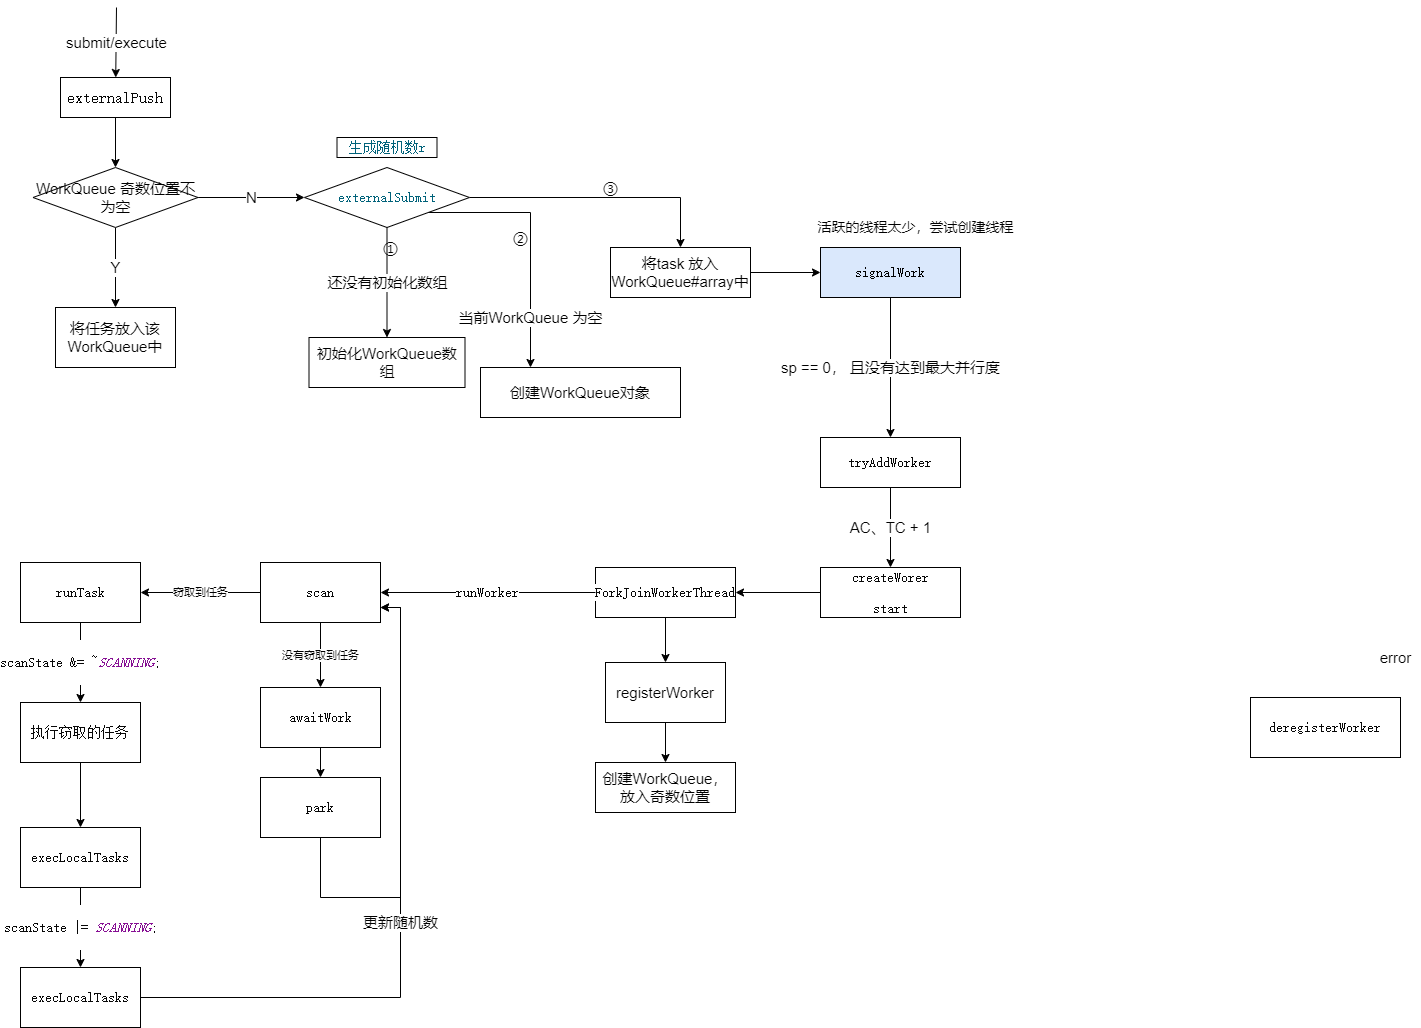

The diagram above was exported from draw.io. Its source (the exported page's mxGraphModel, read from the mxfile embedded in the PNG):
<mxGraphModel dx="1416" dy="818" grid="1" gridSize="10" guides="1" tooltips="1" connect="1" arrows="1" fold="1" page="1" pageScale="1" pageWidth="827" pageHeight="1169" math="0" shadow="0">
  <root>
    <mxCell id="MP2NV3x7yvTkWiTwlmbP-0" />
    <mxCell id="MP2NV3x7yvTkWiTwlmbP-1" parent="MP2NV3x7yvTkWiTwlmbP-0" />
    <mxCell id="DS5D81ZHK7PBbikZtrBN-3" value="" style="edgeStyle=orthogonalEdgeStyle;rounded=0;orthogonalLoop=1;jettySize=auto;html=1;fontSize=15;" parent="MP2NV3x7yvTkWiTwlmbP-1" source="DS5D81ZHK7PBbikZtrBN-0" target="DS5D81ZHK7PBbikZtrBN-2" edge="1">
      <mxGeometry relative="1" as="geometry" />
    </mxCell>
    <mxCell id="DS5D81ZHK7PBbikZtrBN-0" value="&lt;pre style=&quot;background-color: rgb(255, 255, 255); color: rgb(8, 8, 8); font-family: &amp;quot;jetbrains mono&amp;quot;, monospace; font-size: 15px;&quot;&gt;externalPush&lt;/pre&gt;" style="rounded=0;whiteSpace=wrap;html=1;fontSize=15;" parent="MP2NV3x7yvTkWiTwlmbP-1" vertex="1">
      <mxGeometry x="170" y="190" width="110" height="40" as="geometry" />
    </mxCell>
    <mxCell id="DS5D81ZHK7PBbikZtrBN-1" value="&lt;font style=&quot;font-size: 15px&quot;&gt;submit/execute&lt;/font&gt;" style="endArrow=classic;html=1;fontSize=15;" parent="MP2NV3x7yvTkWiTwlmbP-1" target="DS5D81ZHK7PBbikZtrBN-0" edge="1">
      <mxGeometry width="50" height="50" relative="1" as="geometry">
        <mxPoint x="226" y="120" as="sourcePoint" />
        <mxPoint x="280" y="80" as="targetPoint" />
      </mxGeometry>
    </mxCell>
    <mxCell id="DS5D81ZHK7PBbikZtrBN-5" value="Y&lt;br&gt;" style="edgeStyle=orthogonalEdgeStyle;rounded=0;orthogonalLoop=1;jettySize=auto;html=1;fontSize=15;" parent="MP2NV3x7yvTkWiTwlmbP-1" source="DS5D81ZHK7PBbikZtrBN-2" target="DS5D81ZHK7PBbikZtrBN-4" edge="1">
      <mxGeometry relative="1" as="geometry" />
    </mxCell>
    <mxCell id="DS5D81ZHK7PBbikZtrBN-9" value="N" style="edgeStyle=orthogonalEdgeStyle;rounded=0;orthogonalLoop=1;jettySize=auto;html=1;fontSize=15;" parent="MP2NV3x7yvTkWiTwlmbP-1" source="DS5D81ZHK7PBbikZtrBN-2" target="DS5D81ZHK7PBbikZtrBN-8" edge="1">
      <mxGeometry relative="1" as="geometry" />
    </mxCell>
    <mxCell id="DS5D81ZHK7PBbikZtrBN-2" value="&lt;font style=&quot;font-size: 15px&quot;&gt;WorkQueue 奇数位置不为空&lt;/font&gt;" style="rhombus;whiteSpace=wrap;html=1;rounded=0;fontSize=15;" parent="MP2NV3x7yvTkWiTwlmbP-1" vertex="1">
      <mxGeometry x="142.5" y="280" width="165" height="60" as="geometry" />
    </mxCell>
    <mxCell id="DS5D81ZHK7PBbikZtrBN-4" value="将任务放入该WorkQueue中" style="whiteSpace=wrap;html=1;rounded=0;fontSize=15;" parent="MP2NV3x7yvTkWiTwlmbP-1" vertex="1">
      <mxGeometry x="165" y="420" width="120" height="60" as="geometry" />
    </mxCell>
    <mxCell id="fhUgqu8JNu1286ByIVwm-1" value="还没有初始化数组" style="edgeStyle=orthogonalEdgeStyle;rounded=0;orthogonalLoop=1;jettySize=auto;html=1;fontSize=15;" parent="MP2NV3x7yvTkWiTwlmbP-1" source="DS5D81ZHK7PBbikZtrBN-8" target="fhUgqu8JNu1286ByIVwm-0" edge="1">
      <mxGeometry relative="1" as="geometry" />
    </mxCell>
    <mxCell id="fhUgqu8JNu1286ByIVwm-3" value="当前WorkQueue 为空" style="edgeStyle=orthogonalEdgeStyle;rounded=0;orthogonalLoop=1;jettySize=auto;html=1;fontSize=15;exitX=1;exitY=1;exitDx=0;exitDy=0;" parent="MP2NV3x7yvTkWiTwlmbP-1" edge="1">
      <mxGeometry x="0.6113" relative="1" as="geometry">
        <mxPoint x="537.75" y="325" as="sourcePoint" />
        <mxPoint x="640" y="480" as="targetPoint" />
        <Array as="points">
          <mxPoint x="640" y="325" />
        </Array>
        <mxPoint as="offset" />
      </mxGeometry>
    </mxCell>
    <mxCell id="B1LZVQQDXVkcOKV4o7ct-3" style="edgeStyle=orthogonalEdgeStyle;rounded=0;orthogonalLoop=1;jettySize=auto;html=1;exitX=1;exitY=0.5;exitDx=0;exitDy=0;fontSize=15;" parent="MP2NV3x7yvTkWiTwlmbP-1" source="DS5D81ZHK7PBbikZtrBN-8" target="B1LZVQQDXVkcOKV4o7ct-0" edge="1">
      <mxGeometry relative="1" as="geometry" />
    </mxCell>
    <mxCell id="DS5D81ZHK7PBbikZtrBN-8" value="&lt;pre style=&quot;background-color: #ffffff ; color: #080808 ; font-family: &amp;#34;jetbrains mono&amp;#34; , monospace ; font-size: 10.5pt&quot;&gt;&lt;span style=&quot;color: #00627a&quot;&gt;externalSubmit&lt;/span&gt;&lt;/pre&gt;" style="rhombus;whiteSpace=wrap;html=1;rounded=0;fontSize=15;" parent="MP2NV3x7yvTkWiTwlmbP-1" vertex="1">
      <mxGeometry x="414" y="280" width="165" height="60" as="geometry" />
    </mxCell>
    <mxCell id="fhUgqu8JNu1286ByIVwm-0" value="&lt;span style=&quot;background-color: rgb(255 , 255 , 255)&quot;&gt;初始化WorkQueue数组&lt;/span&gt;" style="whiteSpace=wrap;html=1;rounded=0;fontSize=15;" parent="MP2NV3x7yvTkWiTwlmbP-1" vertex="1">
      <mxGeometry x="418.5" y="450" width="156" height="50" as="geometry" />
    </mxCell>
    <mxCell id="fhUgqu8JNu1286ByIVwm-2" value="创建WorkQueue对象" style="whiteSpace=wrap;html=1;rounded=0;fontSize=15;" parent="MP2NV3x7yvTkWiTwlmbP-1" vertex="1">
      <mxGeometry x="590" y="480" width="200" height="50" as="geometry" />
    </mxCell>
    <mxCell id="B1LZVQQDXVkcOKV4o7ct-9" value="" style="edgeStyle=orthogonalEdgeStyle;rounded=0;orthogonalLoop=1;jettySize=auto;html=1;fontSize=15;" parent="MP2NV3x7yvTkWiTwlmbP-1" source="B1LZVQQDXVkcOKV4o7ct-0" target="B1LZVQQDXVkcOKV4o7ct-8" edge="1">
      <mxGeometry relative="1" as="geometry" />
    </mxCell>
    <mxCell id="B1LZVQQDXVkcOKV4o7ct-0" value="将task 放入WorkQueue#array中" style="whiteSpace=wrap;html=1;rounded=0;fontSize=15;" parent="MP2NV3x7yvTkWiTwlmbP-1" vertex="1">
      <mxGeometry x="720" y="360" width="140" height="50" as="geometry" />
    </mxCell>
    <mxCell id="B1LZVQQDXVkcOKV4o7ct-1" value="&lt;pre style=&quot;background-color: rgb(255 , 255 , 255) ; color: rgb(8 , 8 , 8) ; font-family: &amp;#34;jetbrains mono&amp;#34; , monospace ; font-size: 10.5pt&quot;&gt;&lt;span style=&quot;color: rgb(0 , 98 , 122)&quot;&gt;生成随机数r&lt;/span&gt;&lt;/pre&gt;" style="whiteSpace=wrap;html=1;fontSize=15;" parent="MP2NV3x7yvTkWiTwlmbP-1" vertex="1">
      <mxGeometry x="446.5" y="250" width="100" height="20" as="geometry" />
    </mxCell>
    <mxCell id="B1LZVQQDXVkcOKV4o7ct-4" value="①" style="text;html=1;align=center;verticalAlign=middle;resizable=0;points=[];autosize=1;fontSize=15;" parent="MP2NV3x7yvTkWiTwlmbP-1" vertex="1">
      <mxGeometry x="485" y="350" width="30" height="20" as="geometry" />
    </mxCell>
    <mxCell id="B1LZVQQDXVkcOKV4o7ct-5" value="②" style="text;html=1;align=center;verticalAlign=middle;resizable=0;points=[];autosize=1;fontSize=15;" parent="MP2NV3x7yvTkWiTwlmbP-1" vertex="1">
      <mxGeometry x="615" y="340" width="30" height="20" as="geometry" />
    </mxCell>
    <mxCell id="B1LZVQQDXVkcOKV4o7ct-6" value="③" style="text;html=1;align=center;verticalAlign=middle;resizable=0;points=[];autosize=1;fontSize=15;" parent="MP2NV3x7yvTkWiTwlmbP-1" vertex="1">
      <mxGeometry x="705" y="290" width="30" height="20" as="geometry" />
    </mxCell>
    <mxCell id="EXEEQaUahBrYQ1qSV1fm-1" value="sp == 0， 且没有达到最大并行度" style="edgeStyle=orthogonalEdgeStyle;rounded=0;orthogonalLoop=1;jettySize=auto;html=1;fontSize=15;" parent="MP2NV3x7yvTkWiTwlmbP-1" source="B1LZVQQDXVkcOKV4o7ct-8" target="EXEEQaUahBrYQ1qSV1fm-0" edge="1">
      <mxGeometry relative="1" as="geometry" />
    </mxCell>
    <mxCell id="B1LZVQQDXVkcOKV4o7ct-8" value="&lt;pre style=&quot;font-family: &amp;quot;jetbrains mono&amp;quot;, monospace; font-size: 10.5pt;&quot;&gt;signalWork&lt;/pre&gt;" style="whiteSpace=wrap;html=1;rounded=0;fontSize=15;fillColor=#dae8fc;labelBackgroundColor=none;labelBorderColor=none;" parent="MP2NV3x7yvTkWiTwlmbP-1" vertex="1">
      <mxGeometry x="930" y="360" width="140" height="50" as="geometry" />
    </mxCell>
    <mxCell id="khOaSG5R5IEwD9wqOiD0-1" value="AC、TC + 1" style="edgeStyle=orthogonalEdgeStyle;rounded=0;orthogonalLoop=1;jettySize=auto;html=1;fontSize=15;fontColor=#000000;" parent="MP2NV3x7yvTkWiTwlmbP-1" source="EXEEQaUahBrYQ1qSV1fm-0" target="khOaSG5R5IEwD9wqOiD0-0" edge="1">
      <mxGeometry relative="1" as="geometry" />
    </mxCell>
    <mxCell id="EXEEQaUahBrYQ1qSV1fm-0" value="&lt;pre style=&quot;background-color: #ffffff ; color: #080808 ; font-family: &amp;#34;jetbrains mono&amp;#34; , monospace ; font-size: 10.5pt&quot;&gt;&lt;pre style=&quot;font-family: &amp;#34;jetbrains mono&amp;#34; , monospace ; font-size: 10.5pt&quot;&gt;tryAddWorker&lt;/pre&gt;&lt;/pre&gt;" style="whiteSpace=wrap;html=1;rounded=0;fontSize=15;" parent="MP2NV3x7yvTkWiTwlmbP-1" vertex="1">
      <mxGeometry x="930" y="550" width="140" height="50" as="geometry" />
    </mxCell>
    <mxCell id="khOaSG5R5IEwD9wqOiD0-3" value="" style="edgeStyle=orthogonalEdgeStyle;rounded=0;orthogonalLoop=1;jettySize=auto;html=1;fontSize=15;fontColor=#000000;" parent="MP2NV3x7yvTkWiTwlmbP-1" source="khOaSG5R5IEwD9wqOiD0-0" target="khOaSG5R5IEwD9wqOiD0-2" edge="1">
      <mxGeometry relative="1" as="geometry" />
    </mxCell>
    <mxCell id="khOaSG5R5IEwD9wqOiD0-0" value="&lt;pre style=&quot;background-color: #ffffff ; color: #080808 ; font-family: &amp;#34;jetbrains mono&amp;#34; , monospace ; font-size: 10.5pt&quot;&gt;&lt;pre style=&quot;font-family: &amp;#34;jetbrains mono&amp;#34; , monospace ; font-size: 10.5pt&quot;&gt;createWorer&lt;/pre&gt;&lt;pre style=&quot;font-family: &amp;#34;jetbrains mono&amp;#34; , monospace ; font-size: 10.5pt&quot;&gt;start&lt;/pre&gt;&lt;/pre&gt;" style="whiteSpace=wrap;html=1;rounded=0;fontSize=15;" parent="MP2NV3x7yvTkWiTwlmbP-1" vertex="1">
      <mxGeometry x="930" y="680" width="140" height="50" as="geometry" />
    </mxCell>
    <mxCell id="VloGmi31nV5qAem-SAeD-0" style="edgeStyle=orthogonalEdgeStyle;rounded=0;orthogonalLoop=1;jettySize=auto;html=1;exitX=0.5;exitY=1;exitDx=0;exitDy=0;entryX=0.5;entryY=0;entryDx=0;entryDy=0;fontSize=14;" parent="MP2NV3x7yvTkWiTwlmbP-1" source="khOaSG5R5IEwD9wqOiD0-2" target="Cdcay9eHCINEVBNJCXri-0" edge="1">
      <mxGeometry relative="1" as="geometry" />
    </mxCell>
    <mxCell id="khOaSG5R5IEwD9wqOiD0-2" value="&lt;pre style=&quot;background-color: #ffffff ; color: #080808 ; font-family: &amp;#34;jetbrains mono&amp;#34; , monospace ; font-size: 10.5pt&quot;&gt;&lt;pre style=&quot;font-family: &amp;#34;jetbrains mono&amp;#34; , monospace ; font-size: 10.5pt&quot;&gt;ForkJoinWorkerThread&lt;/pre&gt;&lt;/pre&gt;" style="whiteSpace=wrap;html=1;rounded=0;fontSize=15;" parent="MP2NV3x7yvTkWiTwlmbP-1" vertex="1">
      <mxGeometry x="705" y="680" width="140" height="50" as="geometry" />
    </mxCell>
    <mxCell id="khOaSG5R5IEwD9wqOiD0-6" value="&lt;pre style=&quot;background-color: #ffffff ; color: #080808 ; font-family: &amp;#34;jetbrains mono&amp;#34; , monospace ; font-size: 10.5pt&quot;&gt;deregisterWorker&lt;/pre&gt;" style="whiteSpace=wrap;html=1;labelBackgroundColor=none;strokeColor=#000000;fillColor=none;fontSize=15;fontColor=#000000;" parent="MP2NV3x7yvTkWiTwlmbP-1" vertex="1">
      <mxGeometry x="1360" y="810" width="150" height="60" as="geometry" />
    </mxCell>
    <mxCell id="khOaSG5R5IEwD9wqOiD0-7" value="error" style="text;html=1;align=center;verticalAlign=middle;resizable=0;points=[];autosize=1;fontSize=15;fontColor=#000000;" parent="MP2NV3x7yvTkWiTwlmbP-1" vertex="1">
      <mxGeometry x="1480" y="760" width="50" height="20" as="geometry" />
    </mxCell>
    <mxCell id="mIXMN8g8dUQs72geokEp-1" value="" style="edgeStyle=orthogonalEdgeStyle;rounded=0;orthogonalLoop=1;jettySize=auto;html=1;fontSize=15;fontColor=#000000;" parent="MP2NV3x7yvTkWiTwlmbP-1" source="Cdcay9eHCINEVBNJCXri-0" target="mIXMN8g8dUQs72geokEp-0" edge="1">
      <mxGeometry relative="1" as="geometry" />
    </mxCell>
    <mxCell id="Cdcay9eHCINEVBNJCXri-0" value="registerWorker" style="whiteSpace=wrap;html=1;labelBackgroundColor=none;strokeColor=#000000;fillColor=none;fontSize=15;fontColor=#000000;" parent="MP2NV3x7yvTkWiTwlmbP-1" vertex="1">
      <mxGeometry x="715" y="775" width="120" height="60" as="geometry" />
    </mxCell>
    <mxCell id="mIXMN8g8dUQs72geokEp-0" value="创建WorkQueue，放入奇数位置" style="whiteSpace=wrap;html=1;fontSize=15;fillColor=none;" parent="MP2NV3x7yvTkWiTwlmbP-1" vertex="1">
      <mxGeometry x="705" y="875" width="140" height="50" as="geometry" />
    </mxCell>
    <mxCell id="GNFgM01OuCswsC5ZUXhd-1" value="没有窃取到任务" style="edgeStyle=orthogonalEdgeStyle;rounded=0;orthogonalLoop=1;jettySize=auto;html=1;" parent="MP2NV3x7yvTkWiTwlmbP-1" source="OU1whKO9sIZL7Q3mT0Yq-0" target="GNFgM01OuCswsC5ZUXhd-0" edge="1">
      <mxGeometry relative="1" as="geometry" />
    </mxCell>
    <mxCell id="GNFgM01OuCswsC5ZUXhd-3" value="窃取到任务" style="edgeStyle=orthogonalEdgeStyle;rounded=0;orthogonalLoop=1;jettySize=auto;html=1;" parent="MP2NV3x7yvTkWiTwlmbP-1" source="OU1whKO9sIZL7Q3mT0Yq-0" target="GNFgM01OuCswsC5ZUXhd-2" edge="1">
      <mxGeometry relative="1" as="geometry" />
    </mxCell>
    <mxCell id="OU1whKO9sIZL7Q3mT0Yq-0" value="&lt;div style=&quot;background-color:#ffffff;color:#080808&quot;&gt;&lt;pre style=&quot;font-family:'JetBrains Mono',monospace;font-size:10.5pt;&quot;&gt;scan&lt;/pre&gt;&lt;/div&gt;" style="whiteSpace=wrap;html=1;labelBackgroundColor=none;strokeColor=#000000;fillColor=none;fontSize=15;fontColor=#000000;" parent="MP2NV3x7yvTkWiTwlmbP-1" vertex="1">
      <mxGeometry x="370" y="675" width="120" height="60" as="geometry" />
    </mxCell>
    <mxCell id="OU1whKO9sIZL7Q3mT0Yq-1" value="&lt;div style=&quot;color: rgb(8, 8, 8);&quot;&gt;&lt;pre style=&quot;font-family:'JetBrains Mono',monospace;font-size:10.5pt;&quot;&gt;runWorker&lt;/pre&gt;&lt;/div&gt;" style="endArrow=classic;html=1;fontSize=15;fontColor=#000000;exitX=0;exitY=0.5;exitDx=0;exitDy=0;" parent="MP2NV3x7yvTkWiTwlmbP-1" source="khOaSG5R5IEwD9wqOiD0-2" target="OU1whKO9sIZL7Q3mT0Yq-0" edge="1">
      <mxGeometry width="50" height="50" relative="1" as="geometry">
        <mxPoint x="695" y="750" as="sourcePoint" />
        <mxPoint x="410" y="725" as="targetPoint" />
      </mxGeometry>
    </mxCell>
    <mxCell id="nKuEKEIs6ya5wb82mONX-0" value="活跃的线程太少，尝试创建线程" style="text;html=1;align=center;verticalAlign=middle;resizable=0;points=[];autosize=1;fontSize=14;" parent="MP2NV3x7yvTkWiTwlmbP-1" vertex="1">
      <mxGeometry x="920" y="330" width="210" height="20" as="geometry" />
    </mxCell>
    <mxCell id="ALrBocBmEYCWaToI0sUj-1" value="" style="edgeStyle=orthogonalEdgeStyle;rounded=0;orthogonalLoop=1;jettySize=auto;html=1;" parent="MP2NV3x7yvTkWiTwlmbP-1" source="GNFgM01OuCswsC5ZUXhd-0" target="ALrBocBmEYCWaToI0sUj-0" edge="1">
      <mxGeometry relative="1" as="geometry" />
    </mxCell>
    <mxCell id="GNFgM01OuCswsC5ZUXhd-0" value="&lt;div style=&quot;background-color:#ffffff;color:#080808&quot;&gt;&lt;pre style=&quot;font-family:'JetBrains Mono',monospace;font-size:10.5pt;&quot;&gt;&lt;div&gt;&lt;pre style=&quot;font-family:'JetBrains Mono',monospace;font-size:10.5pt;&quot;&gt;awaitWork&lt;/pre&gt;&lt;/div&gt;&lt;/pre&gt;&lt;/div&gt;" style="whiteSpace=wrap;html=1;labelBackgroundColor=none;strokeColor=#000000;fillColor=none;fontSize=15;fontColor=#000000;" parent="MP2NV3x7yvTkWiTwlmbP-1" vertex="1">
      <mxGeometry x="370" y="800" width="120" height="60" as="geometry" />
    </mxCell>
    <mxCell id="sb5x3u4S6wVHzomg2q6y-1" value="&lt;div style=&quot;color: rgb(8, 8, 8);&quot;&gt;&lt;pre style=&quot;font-family:'JetBrains Mono',monospace;font-size:10.5pt;&quot;&gt;scanState &amp;amp;= ~&lt;span style=&quot;color:#871094;font-style:italic;&quot;&gt;SCANNING&lt;/span&gt;;&lt;/pre&gt;&lt;/div&gt;" style="edgeStyle=orthogonalEdgeStyle;rounded=0;orthogonalLoop=1;jettySize=auto;html=1;" parent="MP2NV3x7yvTkWiTwlmbP-1" source="GNFgM01OuCswsC5ZUXhd-2" target="sb5x3u4S6wVHzomg2q6y-0" edge="1">
      <mxGeometry relative="1" as="geometry" />
    </mxCell>
    <mxCell id="GNFgM01OuCswsC5ZUXhd-2" value="&lt;div style=&quot;background-color:#ffffff;color:#080808&quot;&gt;&lt;pre style=&quot;font-family:'JetBrains Mono',monospace;font-size:10.5pt;&quot;&gt;&lt;div&gt;&lt;pre style=&quot;font-family:'JetBrains Mono',monospace;font-size:10.5pt;&quot;&gt;runTask&lt;/pre&gt;&lt;/div&gt;&lt;/pre&gt;&lt;/div&gt;" style="whiteSpace=wrap;html=1;labelBackgroundColor=none;strokeColor=#000000;fillColor=none;fontSize=15;fontColor=#000000;" parent="MP2NV3x7yvTkWiTwlmbP-1" vertex="1">
      <mxGeometry x="130" y="675" width="120" height="60" as="geometry" />
    </mxCell>
    <mxCell id="sb5x3u4S6wVHzomg2q6y-3" value="" style="edgeStyle=orthogonalEdgeStyle;rounded=0;orthogonalLoop=1;jettySize=auto;html=1;" parent="MP2NV3x7yvTkWiTwlmbP-1" source="sb5x3u4S6wVHzomg2q6y-0" target="sb5x3u4S6wVHzomg2q6y-2" edge="1">
      <mxGeometry relative="1" as="geometry" />
    </mxCell>
    <mxCell id="sb5x3u4S6wVHzomg2q6y-0" value="&lt;div style=&quot;background-color:#ffffff;color:#080808&quot;&gt;&lt;pre style=&quot;font-family:'JetBrains Mono',monospace;font-size:10.5pt;&quot;&gt;&lt;pre style=&quot;font-family:'JetBrains Mono',monospace;font-size:10.5pt;&quot;&gt;&lt;pre style=&quot;font-family:'JetBrains Mono',monospace;font-size:10.5pt;&quot;&gt;执行窃取的任务&lt;/pre&gt;&lt;/pre&gt;&lt;/pre&gt;&lt;/div&gt;" style="whiteSpace=wrap;html=1;labelBackgroundColor=none;strokeColor=#000000;fillColor=none;fontSize=15;fontColor=#000000;" parent="MP2NV3x7yvTkWiTwlmbP-1" vertex="1">
      <mxGeometry x="130" y="815" width="120" height="60" as="geometry" />
    </mxCell>
    <mxCell id="sb5x3u4S6wVHzomg2q6y-5" value="&lt;div style=&quot;color: rgb(8, 8, 8);&quot;&gt;&lt;pre style=&quot;font-family:'JetBrains Mono',monospace;font-size:10.5pt;&quot;&gt;scanState |= &lt;span style=&quot;color:#871094;font-style:italic;&quot;&gt;SCANNING&lt;/span&gt;;&lt;/pre&gt;&lt;/div&gt;" style="edgeStyle=orthogonalEdgeStyle;rounded=0;orthogonalLoop=1;jettySize=auto;html=1;" parent="MP2NV3x7yvTkWiTwlmbP-1" source="sb5x3u4S6wVHzomg2q6y-2" target="sb5x3u4S6wVHzomg2q6y-4" edge="1">
      <mxGeometry relative="1" as="geometry" />
    </mxCell>
    <mxCell id="sb5x3u4S6wVHzomg2q6y-2" value="&lt;div style=&quot;background-color:#ffffff;color:#080808&quot;&gt;&lt;pre style=&quot;font-family:'JetBrains Mono',monospace;font-size:10.5pt;&quot;&gt;&lt;pre style=&quot;font-family:'JetBrains Mono',monospace;font-size:10.5pt;&quot;&gt;&lt;pre style=&quot;font-family:'JetBrains Mono',monospace;font-size:10.5pt;&quot;&gt;&lt;div&gt;&lt;pre style=&quot;font-family:'JetBrains Mono',monospace;font-size:10.5pt;&quot;&gt;execLocalTasks&lt;/pre&gt;&lt;/div&gt;&lt;/pre&gt;&lt;/pre&gt;&lt;/pre&gt;&lt;/div&gt;" style="whiteSpace=wrap;html=1;labelBackgroundColor=none;strokeColor=#000000;fillColor=none;fontSize=15;fontColor=#000000;" parent="MP2NV3x7yvTkWiTwlmbP-1" vertex="1">
      <mxGeometry x="130" y="940" width="120" height="60" as="geometry" />
    </mxCell>
    <mxCell id="sb5x3u4S6wVHzomg2q6y-6" value="更新随机数" style="edgeStyle=orthogonalEdgeStyle;rounded=0;orthogonalLoop=1;jettySize=auto;html=1;exitX=1;exitY=0.5;exitDx=0;exitDy=0;entryX=1;entryY=0.75;entryDx=0;entryDy=0;fontSize=15;" parent="MP2NV3x7yvTkWiTwlmbP-1" source="sb5x3u4S6wVHzomg2q6y-4" target="OU1whKO9sIZL7Q3mT0Yq-0" edge="1">
      <mxGeometry relative="1" as="geometry" />
    </mxCell>
    <mxCell id="sb5x3u4S6wVHzomg2q6y-4" value="&lt;div style=&quot;background-color:#ffffff;color:#080808&quot;&gt;&lt;pre style=&quot;font-family:'JetBrains Mono',monospace;font-size:10.5pt;&quot;&gt;&lt;pre style=&quot;font-family:'JetBrains Mono',monospace;font-size:10.5pt;&quot;&gt;&lt;pre style=&quot;font-family:'JetBrains Mono',monospace;font-size:10.5pt;&quot;&gt;&lt;div&gt;&lt;pre style=&quot;font-family:'JetBrains Mono',monospace;font-size:10.5pt;&quot;&gt;execLocalTasks&lt;/pre&gt;&lt;/div&gt;&lt;/pre&gt;&lt;/pre&gt;&lt;/pre&gt;&lt;/div&gt;" style="whiteSpace=wrap;html=1;labelBackgroundColor=none;strokeColor=#000000;fillColor=none;fontSize=15;fontColor=#000000;" parent="MP2NV3x7yvTkWiTwlmbP-1" vertex="1">
      <mxGeometry x="130" y="1080" width="120" height="60" as="geometry" />
    </mxCell>
    <mxCell id="ALrBocBmEYCWaToI0sUj-2" style="edgeStyle=orthogonalEdgeStyle;rounded=0;orthogonalLoop=1;jettySize=auto;html=1;exitX=0.5;exitY=1;exitDx=0;exitDy=0;entryX=1;entryY=0.75;entryDx=0;entryDy=0;" parent="MP2NV3x7yvTkWiTwlmbP-1" source="ALrBocBmEYCWaToI0sUj-0" target="OU1whKO9sIZL7Q3mT0Yq-0" edge="1">
      <mxGeometry relative="1" as="geometry">
        <Array as="points">
          <mxPoint x="430" y="1010" />
          <mxPoint x="510" y="1010" />
          <mxPoint x="510" y="720" />
        </Array>
      </mxGeometry>
    </mxCell>
    <mxCell id="ALrBocBmEYCWaToI0sUj-0" value="&lt;div style=&quot;background-color:#ffffff;color:#080808&quot;&gt;&lt;pre style=&quot;font-family:'JetBrains Mono',monospace;font-size:10.5pt;&quot;&gt;&lt;div&gt;&lt;pre style=&quot;font-family:'JetBrains Mono',monospace;font-size:10.5pt;&quot;&gt;park&lt;/pre&gt;&lt;/div&gt;&lt;/pre&gt;&lt;/div&gt;" style="whiteSpace=wrap;html=1;labelBackgroundColor=none;strokeColor=#000000;fillColor=none;fontSize=15;fontColor=#000000;" parent="MP2NV3x7yvTkWiTwlmbP-1" vertex="1">
      <mxGeometry x="370" y="890" width="120" height="60" as="geometry" />
    </mxCell>
  </root>
</mxGraphModel>